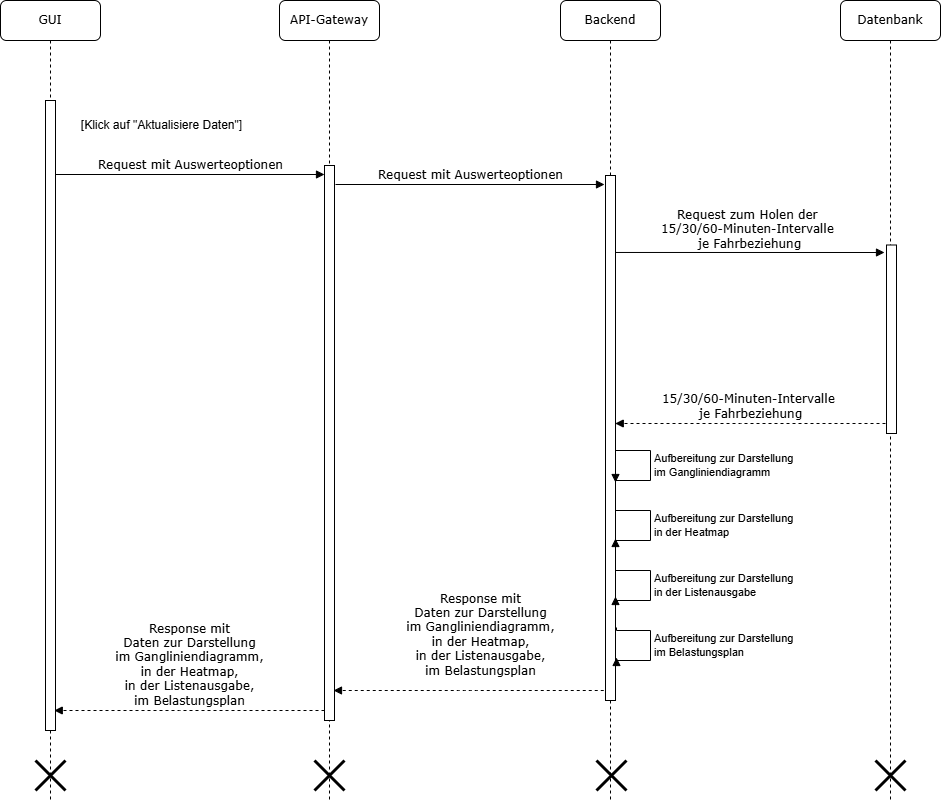

The diagram above was exported from draw.io. Its source (the exported page's mxGraphModel, read from the mxfile embedded in the PNG):
<mxGraphModel dx="1042" dy="770" grid="1" gridSize="10" guides="1" tooltips="1" connect="1" arrows="1" fold="1" page="1" pageScale="1" pageWidth="827" pageHeight="1169" math="0" shadow="0">
  <root>
    <mxCell id="0" />
    <mxCell id="1" parent="0" />
    <mxCell id="ue7t5pKXN6XHKBtUqyQd-2" value="API-Gateway" style="shape=umlLifeline;perimeter=lifelinePerimeter;whiteSpace=wrap;html=1;container=1;collapsible=0;recursiveResize=0;outlineConnect=0;rounded=1;shadow=0;comic=0;labelBackgroundColor=none;strokeWidth=1;fontFamily=Verdana;fontSize=12;align=center;" parent="1" vertex="1">
      <mxGeometry x="389" y="80" width="100" height="800" as="geometry" />
    </mxCell>
    <mxCell id="ue7t5pKXN6XHKBtUqyQd-3" value="" style="html=1;points=[];perimeter=orthogonalPerimeter;rounded=0;shadow=0;comic=0;labelBackgroundColor=none;strokeWidth=1;fontFamily=Verdana;fontSize=12;align=center;" parent="ue7t5pKXN6XHKBtUqyQd-2" vertex="1">
      <mxGeometry x="45" y="165" width="10" height="555" as="geometry" />
    </mxCell>
    <mxCell id="ue7t5pKXN6XHKBtUqyQd-146" value="Response mit&lt;div&gt;Daten zur Darstellung&lt;/div&gt;&lt;div&gt;im Gangliniendiagramm,&lt;/div&gt;&lt;div&gt;in der Heatmap,&lt;/div&gt;&lt;div&gt;in der Listenausgabe,&lt;/div&gt;&lt;div&gt;im Belastungsplan&lt;/div&gt;" style="html=1;verticalAlign=bottom;endArrow=block;labelBackgroundColor=none;fontFamily=Verdana;fontSize=12;edgeStyle=elbowEdgeStyle;elbow=vertical;exitX=0.925;exitY=0.55;exitDx=0;exitDy=0;exitPerimeter=0;dashed=1;" parent="ue7t5pKXN6XHKBtUqyQd-2" edge="1">
      <mxGeometry x="-0.0014" relative="1" as="geometry">
        <mxPoint x="45" y="710" as="sourcePoint" />
        <mxPoint as="offset" />
        <mxPoint x="-225.25" y="710" as="targetPoint" />
      </mxGeometry>
    </mxCell>
    <mxCell id="ue7t5pKXN6XHKBtUqyQd-148" value="" style="shape=umlDestroy;whiteSpace=wrap;html=1;strokeWidth=3;targetShapes=umlLifeline;" parent="ue7t5pKXN6XHKBtUqyQd-2" vertex="1">
      <mxGeometry x="35" y="760" width="30" height="30" as="geometry" />
    </mxCell>
    <mxCell id="ue7t5pKXN6XHKBtUqyQd-4" value="Backend" style="shape=umlLifeline;perimeter=lifelinePerimeter;whiteSpace=wrap;html=1;container=1;collapsible=0;recursiveResize=0;outlineConnect=0;rounded=1;shadow=0;comic=0;labelBackgroundColor=none;strokeWidth=1;fontFamily=Verdana;fontSize=12;align=center;" parent="1" vertex="1">
      <mxGeometry x="670" y="80" width="100" height="800" as="geometry" />
    </mxCell>
    <mxCell id="ue7t5pKXN6XHKBtUqyQd-5" value="" style="html=1;points=[];perimeter=orthogonalPerimeter;rounded=0;shadow=0;comic=0;labelBackgroundColor=none;strokeWidth=1;fontFamily=Verdana;fontSize=12;align=center;" parent="ue7t5pKXN6XHKBtUqyQd-4" vertex="1">
      <mxGeometry x="45" y="175" width="10" height="525" as="geometry" />
    </mxCell>
    <mxCell id="ue7t5pKXN6XHKBtUqyQd-141" value="Aufbereitung zur Darstellung&lt;div&gt;im Gangliniendiagramm&lt;/div&gt;" style="html=1;align=left;spacingLeft=2;endArrow=block;rounded=0;edgeStyle=orthogonalEdgeStyle;curved=0;rounded=0;" parent="ue7t5pKXN6XHKBtUqyQd-4" edge="1">
      <mxGeometry relative="1" as="geometry">
        <mxPoint x="55" y="452" as="sourcePoint" />
        <Array as="points">
          <mxPoint x="90" y="450" />
          <mxPoint x="90" y="480" />
        </Array>
        <mxPoint x="55" y="482" as="targetPoint" />
      </mxGeometry>
    </mxCell>
    <mxCell id="ue7t5pKXN6XHKBtUqyQd-142" value="Aufbereitung zur Darstellung&lt;div&gt;in der Heatmap&lt;/div&gt;" style="html=1;align=left;spacingLeft=2;endArrow=block;rounded=0;edgeStyle=orthogonalEdgeStyle;curved=0;rounded=0;" parent="ue7t5pKXN6XHKBtUqyQd-4" edge="1">
      <mxGeometry relative="1" as="geometry">
        <mxPoint x="55" y="508" as="sourcePoint" />
        <Array as="points">
          <mxPoint x="90" y="510" />
          <mxPoint x="90" y="540" />
        </Array>
        <mxPoint x="55" y="538" as="targetPoint" />
        <mxPoint as="offset" />
      </mxGeometry>
    </mxCell>
    <mxCell id="ue7t5pKXN6XHKBtUqyQd-149" value="" style="shape=umlDestroy;whiteSpace=wrap;html=1;strokeWidth=3;targetShapes=umlLifeline;" parent="ue7t5pKXN6XHKBtUqyQd-4" vertex="1">
      <mxGeometry x="36" y="760" width="30" height="30" as="geometry" />
    </mxCell>
    <mxCell id="4kGloQfpvUzO32EQYiot-1" value="Aufbereitung zur Darstellung&lt;div&gt;in der Listenausgabe&lt;/div&gt;" style="html=1;align=left;spacingLeft=2;endArrow=block;rounded=0;edgeStyle=orthogonalEdgeStyle;curved=0;rounded=0;" parent="ue7t5pKXN6XHKBtUqyQd-4" edge="1">
      <mxGeometry relative="1" as="geometry">
        <mxPoint x="55" y="566" as="sourcePoint" />
        <Array as="points">
          <mxPoint x="90" y="570" />
          <mxPoint x="90" y="600" />
        </Array>
        <mxPoint x="55" y="596" as="targetPoint" />
        <mxPoint as="offset" />
      </mxGeometry>
    </mxCell>
    <mxCell id="ue7t5pKXN6XHKBtUqyQd-7" value="Datenbank" style="shape=umlLifeline;perimeter=lifelinePerimeter;whiteSpace=wrap;html=1;container=1;collapsible=0;recursiveResize=0;outlineConnect=0;rounded=1;shadow=0;comic=0;labelBackgroundColor=none;strokeWidth=1;fontFamily=Verdana;fontSize=12;align=center;" parent="1" vertex="1">
      <mxGeometry x="950" y="80" width="100" height="800" as="geometry" />
    </mxCell>
    <mxCell id="ue7t5pKXN6XHKBtUqyQd-150" value="" style="shape=umlDestroy;whiteSpace=wrap;html=1;strokeWidth=3;targetShapes=umlLifeline;" parent="ue7t5pKXN6XHKBtUqyQd-7" vertex="1">
      <mxGeometry x="35" y="760" width="30" height="30" as="geometry" />
    </mxCell>
    <mxCell id="ue7t5pKXN6XHKBtUqyQd-8" value="GUI" style="shape=umlLifeline;perimeter=lifelinePerimeter;whiteSpace=wrap;html=1;container=1;collapsible=0;recursiveResize=0;outlineConnect=0;rounded=1;shadow=0;comic=0;labelBackgroundColor=none;strokeWidth=1;fontFamily=Verdana;fontSize=12;align=center;" parent="1" vertex="1">
      <mxGeometry x="110" y="80" width="100" height="800" as="geometry" />
    </mxCell>
    <mxCell id="ue7t5pKXN6XHKBtUqyQd-10" value="" style="html=1;points=[];perimeter=orthogonalPerimeter;rounded=0;shadow=0;comic=0;labelBackgroundColor=none;strokeWidth=1;fontFamily=Verdana;fontSize=12;align=center;" parent="ue7t5pKXN6XHKBtUqyQd-8" vertex="1">
      <mxGeometry x="45" y="100" width="10" height="630" as="geometry" />
    </mxCell>
    <mxCell id="ue7t5pKXN6XHKBtUqyQd-147" value="" style="shape=umlDestroy;whiteSpace=wrap;html=1;strokeWidth=3;targetShapes=umlLifeline;" parent="ue7t5pKXN6XHKBtUqyQd-8" vertex="1">
      <mxGeometry x="35" y="760" width="30" height="30" as="geometry" />
    </mxCell>
    <mxCell id="ue7t5pKXN6XHKBtUqyQd-54" value="Request mit Auswerteoptionen" style="html=1;verticalAlign=bottom;endArrow=block;entryX=0;entryY=0;labelBackgroundColor=none;fontFamily=Verdana;fontSize=12;edgeStyle=elbowEdgeStyle;elbow=vertical;" parent="1" edge="1">
      <mxGeometry relative="1" as="geometry">
        <mxPoint x="165" y="254" as="sourcePoint" />
        <mxPoint as="offset" />
        <mxPoint x="434" y="254" as="targetPoint" />
      </mxGeometry>
    </mxCell>
    <mxCell id="ue7t5pKXN6XHKBtUqyQd-56" value="Request mit Auswerteoptionen" style="html=1;verticalAlign=bottom;endArrow=block;entryX=0;entryY=0;labelBackgroundColor=none;fontFamily=Verdana;fontSize=12;edgeStyle=elbowEdgeStyle;elbow=vertical;" parent="1" edge="1">
      <mxGeometry x="0.0037" relative="1" as="geometry">
        <mxPoint x="445" y="264" as="sourcePoint" />
        <mxPoint as="offset" />
        <mxPoint x="714" y="264" as="targetPoint" />
      </mxGeometry>
    </mxCell>
    <mxCell id="ue7t5pKXN6XHKBtUqyQd-61" value="[Klick auf &quot;Aktualisiere Daten&quot;]" style="text;html=1;strokeColor=none;fillColor=none;align=center;verticalAlign=middle;whiteSpace=wrap;rounded=0;" parent="1" vertex="1">
      <mxGeometry x="176" y="190" width="191" height="30" as="geometry" />
    </mxCell>
    <mxCell id="ue7t5pKXN6XHKBtUqyQd-133" value="Request zum Holen der&amp;nbsp;&lt;div&gt;15/30/60-Minuten-Intervalle&amp;nbsp;&lt;/div&gt;&lt;div&gt;je Fahrbeziehung&lt;/div&gt;" style="html=1;verticalAlign=bottom;endArrow=block;entryX=0;entryY=0;labelBackgroundColor=none;fontFamily=Verdana;fontSize=12;edgeStyle=elbowEdgeStyle;elbow=vertical;" parent="1" edge="1">
      <mxGeometry x="-0.0039" y="-1" relative="1" as="geometry">
        <mxPoint x="725" y="331.97" as="sourcePoint" />
        <mxPoint as="offset" />
        <mxPoint x="994" y="331.97" as="targetPoint" />
      </mxGeometry>
    </mxCell>
    <mxCell id="ue7t5pKXN6XHKBtUqyQd-137" value="" style="html=1;points=[];perimeter=orthogonalPerimeter;rounded=0;shadow=0;comic=0;labelBackgroundColor=none;strokeWidth=1;fontFamily=Verdana;fontSize=12;align=center;" parent="1" vertex="1">
      <mxGeometry x="996" y="324.5" width="10" height="188.5" as="geometry" />
    </mxCell>
    <mxCell id="ue7t5pKXN6XHKBtUqyQd-144" value="&lt;div&gt;15/30/60-Minuten-Intervalle&amp;nbsp;&lt;/div&gt;&lt;div&gt;je Fahrbeziehung&lt;/div&gt;" style="html=1;verticalAlign=bottom;endArrow=block;labelBackgroundColor=none;fontFamily=Verdana;fontSize=12;edgeStyle=elbowEdgeStyle;elbow=vertical;exitX=0.925;exitY=0.55;exitDx=0;exitDy=0;exitPerimeter=0;dashed=1;" parent="1" edge="1">
      <mxGeometry x="-0.0014" relative="1" as="geometry">
        <mxPoint x="995" y="503" as="sourcePoint" />
        <mxPoint as="offset" />
        <mxPoint x="724.75" y="503" as="targetPoint" />
      </mxGeometry>
    </mxCell>
    <mxCell id="ue7t5pKXN6XHKBtUqyQd-145" value="Response mit&lt;div&gt;Daten zur Darstellung&lt;/div&gt;&lt;div&gt;im Gangliniendiagramm,&lt;/div&gt;&lt;div&gt;in der Heatmap,&lt;/div&gt;&lt;div&gt;in der Listenausgabe,&lt;/div&gt;&lt;div&gt;im Belastungsplan&lt;/div&gt;" style="html=1;verticalAlign=bottom;endArrow=block;labelBackgroundColor=none;fontFamily=Verdana;fontSize=12;edgeStyle=elbowEdgeStyle;elbow=vertical;exitX=0.925;exitY=0.55;exitDx=0;exitDy=0;exitPerimeter=0;dashed=1;" parent="1" edge="1">
      <mxGeometry x="-0.0879" y="-10" relative="1" as="geometry">
        <mxPoint x="713.25" y="770" as="sourcePoint" />
        <mxPoint as="offset" />
        <mxPoint x="443" y="770" as="targetPoint" />
      </mxGeometry>
    </mxCell>
    <mxCell id="4kGloQfpvUzO32EQYiot-2" value="Aufbereitung zur Darstellung&lt;div&gt;im Belastungsplan&lt;/div&gt;" style="html=1;align=left;spacingLeft=2;endArrow=block;rounded=0;edgeStyle=orthogonalEdgeStyle;curved=0;rounded=0;" parent="1" edge="1">
      <mxGeometry relative="1" as="geometry">
        <mxPoint x="726" y="707" as="sourcePoint" />
        <Array as="points">
          <mxPoint x="760" y="710" />
          <mxPoint x="760" y="740" />
        </Array>
        <mxPoint x="726" y="737" as="targetPoint" />
        <mxPoint as="offset" />
      </mxGeometry>
    </mxCell>
  </root>
</mxGraphModel>